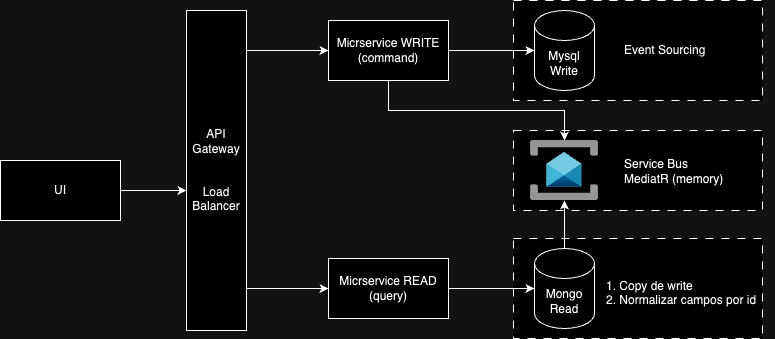

The diagram above was exported from draw.io. Its source (the exported page's mxGraphModel, read from the mxfile embedded in the PNG):
<mxGraphModel dx="1026" dy="603" grid="1" gridSize="10" guides="1" tooltips="1" connect="1" arrows="1" fold="1" page="1" pageScale="1" pageWidth="827" pageHeight="1169" math="0" shadow="0">
  <root>
    <mxCell id="0" />
    <mxCell id="1" parent="0" />
    <mxCell id="2" value="" style="rounded=0;whiteSpace=wrap;html=1;dashed=1;dashPattern=8 8;" vertex="1" parent="1">
      <mxGeometry x="551" y="1028" width="249" height="100" as="geometry" />
    </mxCell>
    <mxCell id="3" value="" style="rounded=0;whiteSpace=wrap;html=1;dashed=1;dashPattern=8 8;" vertex="1" parent="1">
      <mxGeometry x="551" y="920" width="249" height="80" as="geometry" />
    </mxCell>
    <mxCell id="4" value="" style="rounded=0;whiteSpace=wrap;html=1;dashed=1;dashPattern=8 8;" vertex="1" parent="1">
      <mxGeometry x="551" y="790" width="249" height="100" as="geometry" />
    </mxCell>
    <mxCell id="5" style="edgeStyle=orthogonalEdgeStyle;rounded=0;orthogonalLoop=1;jettySize=auto;html=1;" edge="1" source="6" target="16" parent="1">
      <mxGeometry relative="1" as="geometry">
        <Array as="points">
          <mxPoint x="191" y="980" />
          <mxPoint x="191" y="980" />
        </Array>
      </mxGeometry>
    </mxCell>
    <mxCell id="6" value="UI" style="rounded=0;whiteSpace=wrap;html=1;" vertex="1" parent="1">
      <mxGeometry x="38" y="950" width="120" height="60" as="geometry" />
    </mxCell>
    <mxCell id="7" value="Micrservice WRITE&lt;br&gt;(command)" style="rounded=0;whiteSpace=wrap;html=1;" vertex="1" parent="1">
      <mxGeometry x="366" y="810" width="120" height="60" as="geometry" />
    </mxCell>
    <mxCell id="8" value="Micrservice READ&lt;br&gt;(query)" style="rounded=0;whiteSpace=wrap;html=1;" vertex="1" parent="1">
      <mxGeometry x="366" y="1048" width="120" height="60" as="geometry" />
    </mxCell>
    <mxCell id="9" style="edgeStyle=orthogonalEdgeStyle;rounded=0;orthogonalLoop=1;jettySize=auto;html=1;exitX=0.5;exitY=1;exitDx=0;exitDy=0;" edge="1" source="7" target="18" parent="1">
      <mxGeometry relative="1" as="geometry" />
    </mxCell>
    <mxCell id="10" value="Mysql&lt;br&gt;Write" style="shape=cylinder3;whiteSpace=wrap;html=1;boundedLbl=1;backgroundOutline=1;size=15;" vertex="1" parent="1">
      <mxGeometry x="572" y="800" width="60" height="80" as="geometry" />
    </mxCell>
    <mxCell id="11" style="edgeStyle=orthogonalEdgeStyle;rounded=0;orthogonalLoop=1;jettySize=auto;html=1;" edge="1" source="12" target="18" parent="1">
      <mxGeometry relative="1" as="geometry" />
    </mxCell>
    <mxCell id="12" value="Mongo&lt;br&gt;Read" style="shape=cylinder3;whiteSpace=wrap;html=1;boundedLbl=1;backgroundOutline=1;size=15;" vertex="1" parent="1">
      <mxGeometry x="572" y="1038" width="60" height="80" as="geometry" />
    </mxCell>
    <mxCell id="13" style="edgeStyle=orthogonalEdgeStyle;rounded=0;orthogonalLoop=1;jettySize=auto;html=1;entryX=0;entryY=0.5;entryDx=0;entryDy=0;entryPerimeter=0;" edge="1" source="7" target="10" parent="1">
      <mxGeometry relative="1" as="geometry" />
    </mxCell>
    <mxCell id="14" style="edgeStyle=orthogonalEdgeStyle;rounded=0;orthogonalLoop=1;jettySize=auto;html=1;entryX=0;entryY=0.5;entryDx=0;entryDy=0;" edge="1" target="7" parent="1">
      <mxGeometry relative="1" as="geometry">
        <Array as="points">
          <mxPoint x="281" y="840" />
          <mxPoint x="281" y="840" />
        </Array>
        <mxPoint x="271" y="840" as="sourcePoint" />
      </mxGeometry>
    </mxCell>
    <mxCell id="15" style="edgeStyle=orthogonalEdgeStyle;rounded=0;orthogonalLoop=1;jettySize=auto;html=1;" edge="1" target="8" parent="1">
      <mxGeometry relative="1" as="geometry">
        <Array as="points">
          <mxPoint x="291" y="1078" />
          <mxPoint x="291" y="1078" />
        </Array>
        <mxPoint x="271" y="1078" as="sourcePoint" />
        <mxPoint x="311" y="1093" as="targetPoint" />
      </mxGeometry>
    </mxCell>
    <mxCell id="16" value="API&lt;br&gt;Gateway&lt;br&gt;&lt;br&gt;&lt;br&gt;Load Balancer" style="rounded=0;whiteSpace=wrap;html=1;" vertex="1" parent="1">
      <mxGeometry x="224" y="800" width="60" height="320" as="geometry" />
    </mxCell>
    <mxCell id="17" style="edgeStyle=orthogonalEdgeStyle;rounded=0;orthogonalLoop=1;jettySize=auto;html=1;entryX=0;entryY=0.5;entryDx=0;entryDy=0;entryPerimeter=0;exitX=1;exitY=0.5;exitDx=0;exitDy=0;" edge="1" source="8" target="12" parent="1">
      <mxGeometry relative="1" as="geometry">
        <Array as="points">
          <mxPoint x="511" y="1078" />
          <mxPoint x="511" y="1078" />
        </Array>
        <mxPoint x="471" y="1091" as="sourcePoint" />
      </mxGeometry>
    </mxCell>
    <mxCell id="18" value="" style="image;aspect=fixed;html=1;points=[];align=center;fontSize=12;image=img/lib/azure2/integration/Service_Bus.svg;" vertex="1" parent="1">
      <mxGeometry x="568" y="930" width="68" height="60" as="geometry" />
    </mxCell>
    <mxCell id="19" value="Event Sourcing" style="text;html=1;align=left;verticalAlign=middle;resizable=0;points=[];autosize=1;strokeColor=none;fillColor=none;" vertex="1" parent="1">
      <mxGeometry x="660" y="825" width="100" height="30" as="geometry" />
    </mxCell>
    <mxCell id="20" value="Service Bus&lt;br&gt;MediatR (memory)" style="text;html=1;align=left;verticalAlign=middle;resizable=0;points=[];autosize=1;strokeColor=none;fillColor=none;" vertex="1" parent="1">
      <mxGeometry x="660" y="941" width="120" height="40" as="geometry" />
    </mxCell>
    <mxCell id="21" value="1. Copy de write&lt;br&gt;2. Normalizar campos por id&lt;br&gt;&amp;nbsp;" style="text;html=1;align=left;verticalAlign=middle;resizable=0;points=[];autosize=1;strokeColor=none;fillColor=none;" vertex="1" parent="1">
      <mxGeometry x="642" y="1060" width="170" height="60" as="geometry" />
    </mxCell>
  </root>
</mxGraphModel>